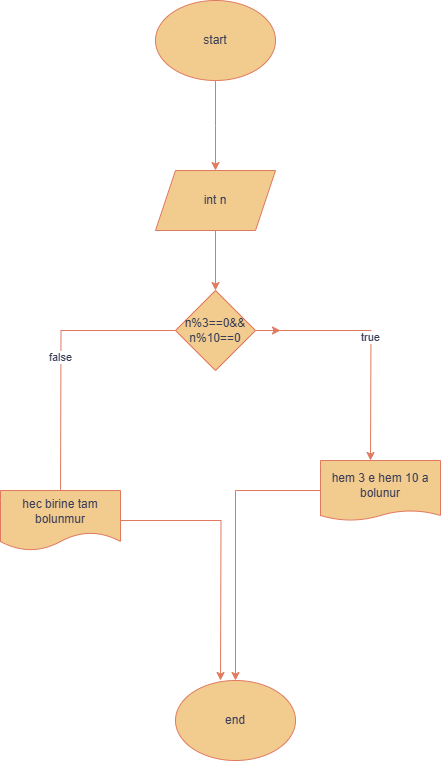

The diagram above was exported from draw.io. Its source (the exported page's mxGraphModel, read from the mxfile embedded in the PNG):
<mxGraphModel dx="1426" dy="755" grid="1" gridSize="10" guides="1" tooltips="1" connect="1" arrows="1" fold="1" page="1" pageScale="1" pageWidth="850" pageHeight="1100" math="0" shadow="0">
  <root>
    <mxCell id="0" />
    <mxCell id="1" parent="0" />
    <mxCell id="sb67f4f8hNCBvoijTo2F-2" style="edgeStyle=orthogonalEdgeStyle;rounded=0;orthogonalLoop=1;jettySize=auto;html=1;exitX=0.5;exitY=1;exitDx=0;exitDy=0;strokeColor=#E07A5F;fontColor=#393C56;fillColor=#F2CC8F;" edge="1" parent="1" source="sb67f4f8hNCBvoijTo2F-1">
      <mxGeometry relative="1" as="geometry">
        <mxPoint x="425" y="220" as="targetPoint" />
      </mxGeometry>
    </mxCell>
    <mxCell id="sb67f4f8hNCBvoijTo2F-1" value="start" style="ellipse;whiteSpace=wrap;html=1;strokeColor=#E07A5F;fontColor=#393C56;fillColor=#F2CC8F;" vertex="1" parent="1">
      <mxGeometry x="365" y="50" width="120" height="80" as="geometry" />
    </mxCell>
    <mxCell id="LzpHk3xthzYG4RAspyaH-2" style="edgeStyle=orthogonalEdgeStyle;rounded=0;orthogonalLoop=1;jettySize=auto;html=1;exitX=0.5;exitY=1;exitDx=0;exitDy=0;strokeColor=#E07A5F;fontColor=#393C56;fillColor=#F2CC8F;" edge="1" parent="1" source="LzpHk3xthzYG4RAspyaH-1" target="LzpHk3xthzYG4RAspyaH-3">
      <mxGeometry relative="1" as="geometry">
        <mxPoint x="425" y="380" as="targetPoint" />
      </mxGeometry>
    </mxCell>
    <mxCell id="LzpHk3xthzYG4RAspyaH-1" value="int n" style="shape=parallelogram;perimeter=parallelogramPerimeter;whiteSpace=wrap;html=1;fixedSize=1;strokeColor=#E07A5F;fontColor=#393C56;fillColor=#F2CC8F;" vertex="1" parent="1">
      <mxGeometry x="365" y="220" width="120" height="60" as="geometry" />
    </mxCell>
    <mxCell id="LzpHk3xthzYG4RAspyaH-4" style="edgeStyle=orthogonalEdgeStyle;rounded=0;orthogonalLoop=1;jettySize=auto;html=1;exitX=1;exitY=0.5;exitDx=0;exitDy=0;strokeColor=#E07A5F;fontColor=#393C56;fillColor=#F2CC8F;" edge="1" parent="1" source="LzpHk3xthzYG4RAspyaH-3">
      <mxGeometry relative="1" as="geometry">
        <mxPoint x="490" y="380" as="targetPoint" />
      </mxGeometry>
    </mxCell>
    <mxCell id="nCNdk1llAIu0tGf4X8CK-1" value="true" style="edgeStyle=orthogonalEdgeStyle;rounded=0;orthogonalLoop=1;jettySize=auto;html=1;strokeColor=#E07A5F;fontColor=#393C56;fillColor=#F2CC8F;" edge="1" parent="1" source="LzpHk3xthzYG4RAspyaH-3">
      <mxGeometry relative="1" as="geometry">
        <mxPoint x="580" y="510" as="targetPoint" />
      </mxGeometry>
    </mxCell>
    <mxCell id="nCNdk1llAIu0tGf4X8CK-2" value="false" style="edgeStyle=orthogonalEdgeStyle;rounded=0;orthogonalLoop=1;jettySize=auto;html=1;exitX=0;exitY=0.5;exitDx=0;exitDy=0;strokeColor=#E07A5F;fontColor=#393C56;fillColor=#F2CC8F;" edge="1" parent="1" source="LzpHk3xthzYG4RAspyaH-3">
      <mxGeometry relative="1" as="geometry">
        <mxPoint x="270" y="550" as="targetPoint" />
      </mxGeometry>
    </mxCell>
    <mxCell id="LzpHk3xthzYG4RAspyaH-3" value="n%3==0&amp;amp;&amp;amp;&lt;div&gt;n%10==0&lt;/div&gt;" style="rhombus;whiteSpace=wrap;html=1;strokeColor=#E07A5F;fontColor=#393C56;fillColor=#F2CC8F;" vertex="1" parent="1">
      <mxGeometry x="385" y="340" width="80" height="80" as="geometry" />
    </mxCell>
    <mxCell id="nCNdk1llAIu0tGf4X8CK-6" style="edgeStyle=orthogonalEdgeStyle;rounded=0;orthogonalLoop=1;jettySize=auto;html=1;strokeColor=#E07A5F;fontColor=#393C56;fillColor=#F2CC8F;" edge="1" parent="1" source="nCNdk1llAIu0tGf4X8CK-3" target="nCNdk1llAIu0tGf4X8CK-7">
      <mxGeometry relative="1" as="geometry">
        <mxPoint x="500" y="720" as="targetPoint" />
      </mxGeometry>
    </mxCell>
    <mxCell id="nCNdk1llAIu0tGf4X8CK-3" value="hem 3 e hem 10 a bolunur" style="shape=document;whiteSpace=wrap;html=1;boundedLbl=1;strokeColor=#E07A5F;fontColor=#393C56;fillColor=#F2CC8F;size=0.16666666666666666;" vertex="1" parent="1">
      <mxGeometry x="530" y="510" width="120" height="60" as="geometry" />
    </mxCell>
    <mxCell id="nCNdk1llAIu0tGf4X8CK-5" style="edgeStyle=orthogonalEdgeStyle;rounded=0;orthogonalLoop=1;jettySize=auto;html=1;strokeColor=#E07A5F;fontColor=#393C56;fillColor=#F2CC8F;" edge="1" parent="1" source="nCNdk1llAIu0tGf4X8CK-4">
      <mxGeometry relative="1" as="geometry">
        <mxPoint x="430" y="730" as="targetPoint" />
      </mxGeometry>
    </mxCell>
    <mxCell id="nCNdk1llAIu0tGf4X8CK-4" value="hec birine tam bolunmur" style="shape=document;whiteSpace=wrap;html=1;boundedLbl=1;strokeColor=#E07A5F;fontColor=#393C56;fillColor=#F2CC8F;" vertex="1" parent="1">
      <mxGeometry x="210" y="540" width="120" height="60" as="geometry" />
    </mxCell>
    <mxCell id="nCNdk1llAIu0tGf4X8CK-7" value="end" style="ellipse;whiteSpace=wrap;html=1;strokeColor=#E07A5F;fontColor=#393C56;fillColor=#F2CC8F;" vertex="1" parent="1">
      <mxGeometry x="385" y="730" width="120" height="80" as="geometry" />
    </mxCell>
  </root>
</mxGraphModel>